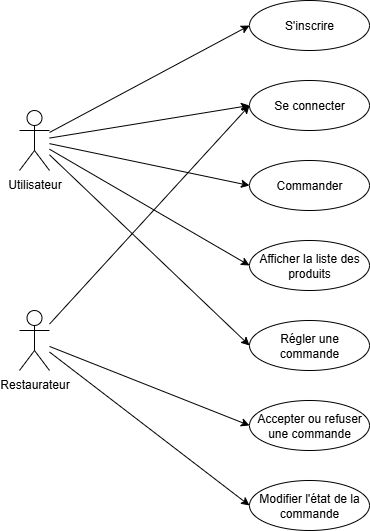

The diagram above was exported from draw.io. Its source (the exported page's mxGraphModel, read from the mxfile embedded in the PNG):
<mxGraphModel dx="1426" dy="777" grid="1" gridSize="10" guides="1" tooltips="1" connect="1" arrows="1" fold="1" page="1" pageScale="1" pageWidth="827" pageHeight="1169" math="0" shadow="0">
  <root>
    <mxCell id="0" />
    <mxCell id="1" parent="0" />
    <mxCell id="i6eJGV9Q3EjDYZsI9tHr-1" value="Utilisateur" style="shape=umlActor;verticalLabelPosition=bottom;verticalAlign=top;html=1;outlineConnect=0;" parent="1" vertex="1">
      <mxGeometry x="70" y="130" width="30" height="60" as="geometry" />
    </mxCell>
    <mxCell id="i6eJGV9Q3EjDYZsI9tHr-2" value="Restaurateur&lt;div&gt;&lt;br&gt;&lt;/div&gt;" style="shape=umlActor;verticalLabelPosition=bottom;verticalAlign=top;html=1;outlineConnect=0;" parent="1" vertex="1">
      <mxGeometry x="70" y="330" width="30" height="60" as="geometry" />
    </mxCell>
    <mxCell id="i6eJGV9Q3EjDYZsI9tHr-6" value="S'inscrire" style="ellipse;whiteSpace=wrap;html=1;" parent="1" vertex="1">
      <mxGeometry x="300" y="20" width="120" height="50" as="geometry" />
    </mxCell>
    <mxCell id="i6eJGV9Q3EjDYZsI9tHr-8" value="" style="endArrow=classic;html=1;rounded=0;entryX=0;entryY=0.5;entryDx=0;entryDy=0;" parent="1" source="i6eJGV9Q3EjDYZsI9tHr-1" target="i6eJGV9Q3EjDYZsI9tHr-6" edge="1">
      <mxGeometry width="50" height="50" relative="1" as="geometry">
        <mxPoint x="390" y="430" as="sourcePoint" />
        <mxPoint x="440" y="380" as="targetPoint" />
      </mxGeometry>
    </mxCell>
    <mxCell id="i6eJGV9Q3EjDYZsI9tHr-9" value="" style="endArrow=classic;html=1;rounded=0;entryX=0;entryY=0.5;entryDx=0;entryDy=0;" parent="1" source="i6eJGV9Q3EjDYZsI9tHr-1" target="i6eJGV9Q3EjDYZsI9tHr-11" edge="1">
      <mxGeometry width="50" height="50" relative="1" as="geometry">
        <mxPoint x="390" y="430" as="sourcePoint" />
        <mxPoint x="305.9086165519036" y="144.18172331038068" as="targetPoint" />
      </mxGeometry>
    </mxCell>
    <mxCell id="i6eJGV9Q3EjDYZsI9tHr-10" value="" style="endArrow=classic;html=1;rounded=0;entryX=0;entryY=0.5;entryDx=0;entryDy=0;" parent="1" source="i6eJGV9Q3EjDYZsI9tHr-1" target="i6eJGV9Q3EjDYZsI9tHr-13" edge="1">
      <mxGeometry width="50" height="50" relative="1" as="geometry">
        <mxPoint x="390" y="430" as="sourcePoint" />
        <mxPoint x="318.8419410030265" y="234.74163886791484" as="targetPoint" />
      </mxGeometry>
    </mxCell>
    <mxCell id="i6eJGV9Q3EjDYZsI9tHr-11" value="Se connecter" style="ellipse;whiteSpace=wrap;html=1;" parent="1" vertex="1">
      <mxGeometry x="300" y="100" width="120" height="50" as="geometry" />
    </mxCell>
    <mxCell id="i6eJGV9Q3EjDYZsI9tHr-13" value="Commander" style="ellipse;whiteSpace=wrap;html=1;" parent="1" vertex="1">
      <mxGeometry x="300" y="180" width="120" height="50" as="geometry" />
    </mxCell>
    <mxCell id="i6eJGV9Q3EjDYZsI9tHr-14" value="Afficher la liste des produits" style="ellipse;whiteSpace=wrap;html=1;" parent="1" vertex="1">
      <mxGeometry x="300" y="260" width="120" height="50" as="geometry" />
    </mxCell>
    <mxCell id="i6eJGV9Q3EjDYZsI9tHr-15" value="" style="endArrow=classic;html=1;rounded=0;entryX=0;entryY=0.5;entryDx=0;entryDy=0;" parent="1" source="i6eJGV9Q3EjDYZsI9tHr-1" target="i6eJGV9Q3EjDYZsI9tHr-14" edge="1">
      <mxGeometry width="50" height="50" relative="1" as="geometry">
        <mxPoint x="390" y="230" as="sourcePoint" />
        <mxPoint x="440" y="180" as="targetPoint" />
      </mxGeometry>
    </mxCell>
    <mxCell id="i6eJGV9Q3EjDYZsI9tHr-16" value="Régler une commande" style="ellipse;whiteSpace=wrap;html=1;" parent="1" vertex="1">
      <mxGeometry x="300" y="340" width="120" height="50" as="geometry" />
    </mxCell>
    <mxCell id="i6eJGV9Q3EjDYZsI9tHr-17" value="" style="endArrow=classic;html=1;rounded=0;entryX=0;entryY=0.5;entryDx=0;entryDy=0;" parent="1" source="i6eJGV9Q3EjDYZsI9tHr-1" target="i6eJGV9Q3EjDYZsI9tHr-16" edge="1">
      <mxGeometry width="50" height="50" relative="1" as="geometry">
        <mxPoint x="390" y="230" as="sourcePoint" />
        <mxPoint x="440" y="180" as="targetPoint" />
      </mxGeometry>
    </mxCell>
    <mxCell id="i6eJGV9Q3EjDYZsI9tHr-19" value="Accepter ou refuser une commande" style="ellipse;whiteSpace=wrap;html=1;" parent="1" vertex="1">
      <mxGeometry x="300" y="420" width="120" height="50" as="geometry" />
    </mxCell>
    <mxCell id="i6eJGV9Q3EjDYZsI9tHr-20" value="" style="endArrow=classic;html=1;rounded=0;entryX=0;entryY=0.5;entryDx=0;entryDy=0;" parent="1" source="i6eJGV9Q3EjDYZsI9tHr-2" target="i6eJGV9Q3EjDYZsI9tHr-19" edge="1">
      <mxGeometry width="50" height="50" relative="1" as="geometry">
        <mxPoint x="390" y="430" as="sourcePoint" />
        <mxPoint x="440" y="380" as="targetPoint" />
      </mxGeometry>
    </mxCell>
    <mxCell id="i6eJGV9Q3EjDYZsI9tHr-21" value="" style="endArrow=classic;html=1;rounded=0;entryX=0;entryY=0.5;entryDx=0;entryDy=0;" parent="1" source="i6eJGV9Q3EjDYZsI9tHr-2" target="i6eJGV9Q3EjDYZsI9tHr-11" edge="1">
      <mxGeometry width="50" height="50" relative="1" as="geometry">
        <mxPoint x="390" y="430" as="sourcePoint" />
        <mxPoint x="440" y="380" as="targetPoint" />
      </mxGeometry>
    </mxCell>
    <mxCell id="i6eJGV9Q3EjDYZsI9tHr-24" value="Modifier l'état de la commande" style="ellipse;whiteSpace=wrap;html=1;" parent="1" vertex="1">
      <mxGeometry x="300" y="500" width="120" height="50" as="geometry" />
    </mxCell>
    <mxCell id="i6eJGV9Q3EjDYZsI9tHr-25" value="" style="endArrow=classic;html=1;rounded=0;entryX=0;entryY=0.5;entryDx=0;entryDy=0;" parent="1" source="i6eJGV9Q3EjDYZsI9tHr-2" target="i6eJGV9Q3EjDYZsI9tHr-24" edge="1">
      <mxGeometry width="50" height="50" relative="1" as="geometry">
        <mxPoint x="110" y="600" as="sourcePoint" />
        <mxPoint x="160" y="550" as="targetPoint" />
      </mxGeometry>
    </mxCell>
  </root>
</mxGraphModel>